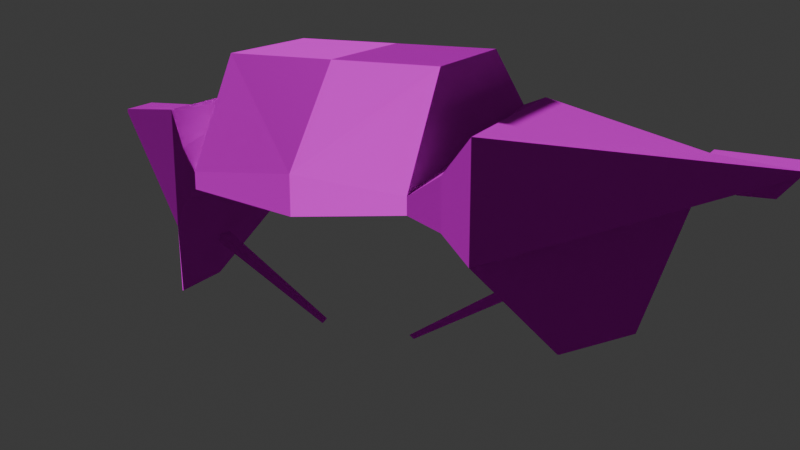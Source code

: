 # Source: Drone_1.0.blend  (saved by Blender 4.1.23; exported with 4.5.12 LTS)
import bpy
from mathutils import Matrix  # noqa: F401  (used for matrix-valued properties, if any)

bpy.ops.wm.read_factory_settings(use_empty=True)
scene = bpy.context.scene
scene.name = 'Scene'

# ---- collections
col_collection = bpy.data.collections.new('Collection'); scene.collection.children.link(col_collection)

# ---- images (referenced by path relative to the original .blend; pixels are not part of the script)
import os
ASSET_DIR = os.environ.get("B2B_ASSET_DIR", "")  # directory of the original .blend (textures are referenced by path, not embedded)
HERE = os.path.dirname(os.path.abspath(__file__))  # packed textures are extracted next to this script under _unpacked/

def load_image(name, relpath, width, height, colorspace="sRGB"):
    """Load a texture the original file referenced (path relative to the .blend, or extracted next to this script)."""
    p = next((c for c in (os.path.join(HERE, relpath), os.path.join(ASSET_DIR, relpath)) if relpath and os.path.exists(c)), "")
    if p:
        img = bpy.data.images.load(p, check_existing=True)
        img.name = name
    else:  # same state as the original file: an image datablock whose file is absent (Cycles renders it pink)
        img = bpy.data.images.new(name, width, height)
        img.source = "FILE"
        img.filepath = "//" + (relpath or name)
    img.colorspace_settings.name = colorspace
    return img
img_military_panel1_albedo_png = load_image('military-panel1-albedo.png', 'military-panel1-bl/military-panel1-albedo.png', 1024, 1024, 'sRGB')
img_military_panel1_nmap_ogl_png = load_image('military-panel1-nmap-ogl.png', 'military-panel1-bl/military-panel1-nmap-ogl.png', 1024, 1024, 'sRGB')

# ---- materials (node trees are filled in below, after node groups)
mat_chassis = bpy.data.materials.new('Chassis')
mat_chassis.use_transparent_shadow = False

# ---- material node trees
mat_chassis.use_nodes = True; mat_chassis.node_tree.nodes.clear()
_N = mat_chassis.node_tree.nodes; _L = mat_chassis.node_tree.links
n0 = _N.new('ShaderNodeBsdfPrincipled'); n0.name = 'Principled BSDF'; n0.location = (10, 300)
n0.inputs[1].default_value = 0.7773
n0.inputs[2].default_value = 1.0
n0.inputs[3].default_value = 1.0
n1 = _N.new('ShaderNodeOutputMaterial'); n1.name = 'Material Output'; n1.location = (407, 302)
n2 = _N.new('ShaderNodeTexImage'); n2.name = 'Image Texture'; n2.location = (-592, 346)
n2.image = img_military_panel1_albedo_png
n3 = _N.new('ShaderNodeNormalMap'); n3.name = 'Normal Map'; n3.location = (-255, 157)
n4 = _N.new('ShaderNodeTexImage'); n4.name = 'Image Texture.001'; n4.location = (-597, 28)
n4.image = img_military_panel1_nmap_ogl_png
_L.new(n0.outputs[0], n1.inputs[0])
_L.new(n2.outputs[0], n0.inputs[0])
_L.new(n3.outputs[0], n0.inputs[5])
_L.new(n2.outputs[1], n3.inputs[0])
_L.new(n4.outputs[0], n3.inputs[1])
n1.is_active_output = True

# ---- world
world_world = bpy.data.worlds.new('World'); scene.world = world_world
world_world.use_nodes = True; world_world.node_tree.nodes.clear()
_N = world_world.node_tree.nodes; _L = world_world.node_tree.links
n0 = _N.new('ShaderNodeOutputWorld'); n0.name = 'World Output'; n0.location = (300, 300)
n1 = _N.new('ShaderNodeBackground'); n1.name = 'Background'; n1.location = (10, 300)
n1.inputs[0].default_value = (0.05088, 0.05088, 0.05088, 1.0)
_L.new(n1.outputs[0], n0.inputs[0])
n0.is_active_output = True
world_world.color = (0.05088, 0.05088, 0.05088)
world_world.use_sun_shadow = False
world_world.sun_shadow_jitter_overblur = 0.0

# ---- cameras
cam_camera = bpy.data.cameras.new('Camera')

# ---- meshes
me_cube_002 = bpy.data.meshes.new('Cube.002')
me_cube_002.from_pydata([(-1.049, 0.4214, -0.09302), (-1.049, 0.4214, 0.2214), (0.1172, 0.4225, 0.03127), (0.1172, 0.4225, 0.09711), (-1.049, 0.0, -0.09302), (-1.049, 0.0, 0.2214), (0.1602, 0.0, -0.01159), (0.1602, 0.0, 0.14), (-0.6898, 0.0, 0.4935), (-0.6898, 0.4249, 0.4935), (-0.1499, 0.4249, 0.4935), (-0.1499, 0.0, 0.4935), (-0.8478, 0.5799, 0.2942), (-0.8478, 0.5799, -0.1658), (0.05112, 0.5178, -0.03572), (0.05112, 0.5178, 0.1641), (-0.9645, 1.561, 0.07294), (-0.9645, 1.561, 0.05545), (-0.9319, 1.561, 0.05545), (-0.9319, 1.561, 0.07294), (-0.001985, 0.6004, 0.2912), (-1.027, 1.2, 0.09124), (-1.027, 1.2, 0.03715), (-0.001985, 0.6004, -0.1629), (-1.13, 1.569, 0.07294), (-1.13, 1.569, 0.05545), (-1.1, 1.203, 0.09124), (-1.1, 1.203, 0.03715), (-0.317, 0.828, -0.5563), (-0.591, 0.828, -0.5563), (-0.6484, 1.037, -0.5585), (-0.3202, 0.8345, -0.5575), (-1.128, 0.0, 0.1297), (-1.128, 0.3409, 0.1297), (-1.128, 0.3409, -0.001307), (-1.128, 0.0, -0.001307), (-1.25, 0.0, 0.09833), (-1.25, 0.2693, 0.09833), (-1.25, 0.2693, 0.03006), (-1.25, 0.0, 0.03006), (-1.017, 1.464, -0.06437), (-1.043, 1.312, -0.07205), (-1.086, 1.467, -0.06437), (-1.074, 1.314, -0.07205), (-1.039, 1.422, -0.06653), (-1.05, 1.356, -0.06989), (-1.069, 1.423, -0.06653), (-1.063, 1.356, -0.06989), (-1.039, 1.419, -0.008615), (-1.05, 1.353, -0.01197), (-1.069, 1.42, -0.008615), (-1.064, 1.353, -0.01197), (-0.3824, 0.6728, -0.3017), (-0.4648, 0.6785, -0.3136), (-0.4162, 0.7012, -0.3494), (-0.4413, 0.7012, -0.3494), (-0.3998, 0.1948, -0.6161), (-0.4355, 0.1973, -0.6212), (-0.4144, 0.2072, -0.6368), (-0.4253, 0.2072, -0.6368)], [], [(5, 1, 33, 32), (1, 3, 15, 12), (3, 1, 9, 10), (0, 2, 6, 4), (2, 3, 7, 6), (10, 9, 8, 11), (5, 7, 11, 8), (1, 5, 8, 9), (7, 3, 10, 11), (21, 20, 19, 16), (0, 1, 12, 13), (3, 2, 14, 15), (2, 0, 13, 14), (17, 16, 19, 18), (22, 27, 43, 41), (20, 23, 18, 19), (23, 22, 17, 18), (22, 23, 31, 30), (15, 14, 23, 20), (13, 12, 21, 22), (12, 15, 20, 21), (27, 26, 24, 25), (16, 17, 25, 24), (21, 16, 24, 26), (22, 21, 26, 27), (28, 29, 30, 31), (13, 22, 30, 29), (13, 29, 55, 53), (23, 14, 28, 31), (35, 32, 36, 39), (4, 5, 32, 35), (1, 0, 34, 33), (0, 4, 35, 34), (39, 36, 37, 38), (33, 34, 38, 37), (34, 35, 39, 38), (32, 33, 37, 36), (42, 40, 44, 46), (27, 25, 42, 43), (17, 22, 41, 40), (25, 17, 40, 42), (45, 47, 51, 49), (43, 42, 46, 47), (41, 43, 47, 45), (40, 41, 45, 44), (48, 49, 51, 50), (44, 45, 49, 48), (46, 44, 48, 50), (47, 46, 50, 51), (55, 54, 58, 59), (14, 13, 53, 52), (29, 28, 54, 55), (28, 14, 52, 54), (56, 57, 59, 58), (53, 55, 59, 57), (52, 53, 57, 56), (54, 52, 56, 58)])
_uv = me_cube_002.uv_layers.new(name='UVMap')
_uv.uv.foreach_set('vector', [0.2592, 1.672, 0.517, 1.672, 0.4677, 1.727, 0.2592, 1.727, -0.7261, 0.04287, -0.7261, 0.6278, -0.7822, 0.5915, -0.8178, 0.1387, 0.7222, 1.754, 0.7222, 1.105, 0.9108, 1.283, 0.9458, 1.58, 0.2577, 1.236, 0.2592, 1.94, -2.01e-08, 1.968, -1.573e-08, 1.235, 0.7402, 2.037, 0.7402, 1.997, 1.0, 1.971, 1.0, 2.063, 0.5191, 1.105, 0.5191, 1.433, 0.2592, 1.433, 0.2592, 1.105, 0.7222, 1.105, 0.7222, 1.847, 0.5191, 1.643, 0.5413, 1.313, 0.517, 1.672, 0.2592, 1.672, 0.2592, 1.433, 0.5191, 1.433, 1.0, 1.971, 0.7402, 1.997, 0.7222, 1.754, 0.9808, 1.754, -1.026, 0.06027, -0.8486, 0.5585, -1.178, 0.1086, -1.177, 0.09242, -0.3499, 0.4056, -0.4981, 0.3556, -0.502, 0.2777, -0.2851, 0.3509, -0.6144, 0.01039, -0.582, 0.01527, -0.5575, 0.07742, -0.6561, 0.06261, -0.2652, 0.4056, -0.2652, 0.9896, -0.3562, 0.8946, -0.321, 0.4421, -0.7096, 0.7836, -0.7182, 0.7823, -0.7167, 0.7726, -0.7081, 0.7739, -1.097, 0.6444, -1.061, 0.6443, -1.071, 0.7216, -1.086, 0.7216, -0.7261, 0.1015, -0.502, 0.1351, -0.7081, 0.7739, -0.7167, 0.7726, -0.3562, 0.4056, -0.3562, 0.9388, -0.4967, 0.9508, -0.502, 0.9355, 1.471, 0.01039, 1.471, 0.7566, 1.188, 0.5572, 1.148, 0.3218, -0.6561, 0.06261, -0.5575, 0.07742, -0.502, 0.1351, -0.7261, 0.1015, -0.2851, 0.3509, -0.502, 0.2777, -0.3106, 0.01039, -0.2851, 0.01899, -0.8178, 0.1387, -0.7822, 0.5915, -0.8486, 0.5585, -1.026, 0.06027, -1.125, 0.6291, -1.098, 0.6278, -1.098, 0.8109, -1.107, 0.8113, -0.7182, 0.7823, -0.7096, 0.7836, -0.7174, 0.8359, -0.7261, 0.8346, -1.026, 0.06027, -1.177, 0.09242, -1.176, 0.01039, -1.025, 0.02408, -1.097, 0.6444, -1.098, 0.6279, -1.062, 0.6278, -1.061, 0.6443, 1.51, 0.2949, 1.537, 0.4624, 1.471, 0.5035, 1.508, 0.2972, 1.471, 0.9896, 1.471, 0.5742, 1.833, 0.8387, 1.797, 0.9621, 1.845, 0.5742, 1.537, 0.4624, 1.671, 0.3471, 1.699, 0.3574, 1.757, 0.05759, 1.845, 0.01039, 1.51, 0.2949, 1.508, 0.2972, 0.5674, 1.983, 0.5674, 1.903, 0.6425, 1.922, 0.6425, 1.964, 0.5191, 2.039, 0.5191, 1.847, 0.5674, 1.903, 0.5674, 1.983, 0.4515, 2.026, 0.2592, 2.026, 0.3152, 1.961, 0.3954, 1.961, 0.2577, 1.236, -1.573e-08, 1.235, 0.001669, 1.182, 0.2102, 1.183, 0.3339, 1.804, 0.3757, 1.804, 0.3761, 1.874, 0.3344, 1.874, 0.3954, 1.961, 0.3152, 1.961, 0.3344, 1.874, 0.3761, 1.874, 0.2102, 1.183, 0.001669, 1.182, 0.00235, 1.105, 0.167, 1.106, 0.2592, 1.727, 0.4677, 1.727, 0.4239, 1.804, 0.2592, 1.804, -1.064, 0.7794, -1.098, 0.7795, -1.088, 0.7632, -1.073, 0.7631, -1.125, 0.6291, -1.107, 0.8113, -1.17, 0.7622, -1.178, 0.6858, -0.7096, 0.7836, -0.682, 0.6617, -0.6355, 0.7187, -0.6471, 0.7698, -0.7174, 0.8359, -0.7096, 0.7836, -0.6471, 0.7698, -0.6504, 0.7918, -1.06, 0.6607, -1.061, 0.6565, -1.032, 0.6561, -1.032, 0.6604, -1.071, 0.7216, -1.064, 0.7794, -1.073, 0.7631, -1.076, 0.7379, -1.086, 0.7216, -1.071, 0.7216, -1.076, 0.7379, -1.082, 0.7379, -1.098, 0.7795, -1.086, 0.7216, -1.082, 0.7379, -1.088, 0.7632, -1.089, 0.7443, -1.084, 0.7191, -1.077, 0.7191, -1.074, 0.7443, -1.003, 0.6278, -1.003, 0.6604, -1.032, 0.6609, -1.032, 0.6283, -1.073, 0.7631, -1.088, 0.7632, -1.089, 0.7443, -1.074, 0.7443, -1.061, 0.6565, -1.06, 0.6282, -1.032, 0.6278, -1.032, 0.6561, 1.875, 0.3655, 1.882, 0.3686, 1.861, 0.7152, 1.858, 0.7139, 1.845, 0.01039, 1.845, 0.5742, 1.699, 0.3574, 1.699, 0.3057, 1.537, 0.4624, 1.51, 0.2949, 1.668, 0.3318, 1.671, 0.3471, 1.51, 0.2949, 1.845, 0.01039, 1.699, 0.3057, 1.668, 0.3318, 1.858, 0.7152, 1.858, 0.7377, 1.846, 0.7332, 1.845, 0.7266, 1.845, 0.3645, 1.875, 0.3655, 1.858, 0.7139, 1.845, 0.7135, 1.845, 0.01039, 1.896, 0.01039, 1.885, 0.3645, 1.863, 0.3645, 1.882, 0.3656, 1.922, 0.3645, 1.899, 0.5866, 1.882, 0.5871])
me_cube_002.materials.append(mat_chassis)
me_cube_002.use_mirror_y = True
me_cube_002.update()

# ---- objects
ob_cube = bpy.data.objects.new('Cube', me_cube_002)
ob_camera = bpy.data.objects.new('Camera', cam_camera)
ob_mch_rotation_target = bpy.data.objects.new('MCH_Rotation_target', None)

# ---- transforms, parenting, visibility, modifiers, constraints
ob_cube.location = (0.0, 0.0, 0.0)
ob_cube.use_mesh_mirror_y = True
_m = ob_cube.modifiers.new('Mirror', 'MIRROR')
_m.use_axis = (False, True, False)
ob_camera.parent = ob_mch_rotation_target
ob_camera.location = (3.343, 1.917, 1.017)
ob_camera.rotation_euler = (1.292, -5.024e-07, 2.011)
ob_camera.scale = (1.0, 1.0, 1.0)
ob_mch_rotation_target.parent = ob_cube
ob_mch_rotation_target.location = (0.0, 0.0, 0.0)
ob_mch_rotation_target.empty_display_size = 0.1

# ---- collection membership
col_collection.objects.link(ob_cube)
col_collection.objects.link(ob_camera)
col_collection.objects.link(ob_mch_rotation_target)

# ---- scene / render settings (as saved in the file)
scene.camera = ob_camera
scene.frame_start = 1; scene.frame_end = 250; scene.frame_set(0)
scene.render.engine = 'BLENDER_EEVEE_NEXT'
scene.render.image_settings.file_format = 'FFMPEG'
scene.render.image_settings.color_mode = 'RGB'
scene.render.fps = 60
scene.cycles.sampling_pattern = 'TABULATED_SOBOL'
scene.eevee.ray_tracing_options.trace_max_roughness = 0.0
bpy.context.view_layer.update()

# ---- added for rendering (the .blend has no usable light): sun
light_auto_sun = bpy.data.lights.new('AutoSun', 'SUN')
light_auto_sun.energy = 3.0
light_auto_sun.angle = 0.0523599
ob_auto_sun = bpy.data.objects.new('AutoSun', light_auto_sun)
scene.collection.objects.link(ob_auto_sun)
ob_auto_sun.rotation_euler = (0.872665, 0.174533, 0.523599)
bpy.context.view_layer.update()
